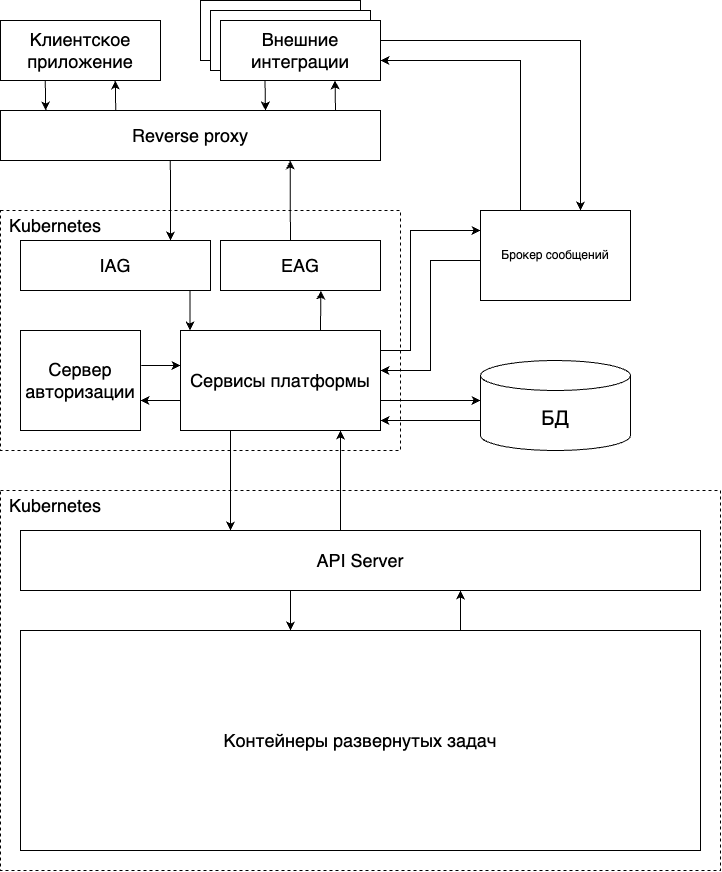

The diagram above was exported from draw.io. Its source (the exported page's mxGraphModel, read from the mxfile embedded in the PNG):
<mxGraphModel dx="1511" dy="1186" grid="1" gridSize="10" guides="1" tooltips="1" connect="1" arrows="1" fold="1" page="1" pageScale="1" pageWidth="850" pageHeight="1100" math="0" shadow="0">
  <root>
    <mxCell id="0" />
    <mxCell id="1" parent="0" />
    <mxCell id="UZv0-1ZAQY09o0ULd59S-2" value="" style="rounded=0;whiteSpace=wrap;html=1;dashed=1;movable=0;resizable=0;rotatable=0;deletable=0;editable=0;locked=1;connectable=0;" vertex="1" parent="1">
      <mxGeometry x="80" y="400" width="400" height="240" as="geometry" />
    </mxCell>
    <mxCell id="UZv0-1ZAQY09o0ULd59S-3" value="Клиентское приложение" style="rounded=0;whiteSpace=wrap;html=1;fontSize=18;" vertex="1" parent="1">
      <mxGeometry x="80" y="210" width="160" height="60" as="geometry" />
    </mxCell>
    <mxCell id="UZv0-1ZAQY09o0ULd59S-4" value="Внешние интеграции" style="rounded=0;whiteSpace=wrap;html=1;fontSize=18;" vertex="1" parent="1">
      <mxGeometry x="280" y="190" width="160" height="60" as="geometry" />
    </mxCell>
    <mxCell id="UZv0-1ZAQY09o0ULd59S-6" value="Внешние интеграции" style="rounded=0;whiteSpace=wrap;html=1;fontSize=18;" vertex="1" parent="1">
      <mxGeometry x="290" y="200" width="160" height="60" as="geometry" />
    </mxCell>
    <mxCell id="UZv0-1ZAQY09o0ULd59S-7" value="Внешние интеграции" style="rounded=0;whiteSpace=wrap;html=1;fontSize=18;" vertex="1" parent="1">
      <mxGeometry x="300" y="210" width="160" height="60" as="geometry" />
    </mxCell>
    <mxCell id="UZv0-1ZAQY09o0ULd59S-8" value="Kubernetes" style="text;html=1;align=center;verticalAlign=middle;whiteSpace=wrap;rounded=0;fontSize=18;" vertex="1" parent="1">
      <mxGeometry x="90" y="400" width="90" height="30" as="geometry" />
    </mxCell>
    <mxCell id="UZv0-1ZAQY09o0ULd59S-9" value="IAG" style="rounded=0;whiteSpace=wrap;html=1;fontSize=18;" vertex="1" parent="1">
      <mxGeometry x="100" y="430" width="190" height="50" as="geometry" />
    </mxCell>
    <mxCell id="UZv0-1ZAQY09o0ULd59S-10" value="EAG" style="rounded=0;whiteSpace=wrap;html=1;fontSize=18;" vertex="1" parent="1">
      <mxGeometry x="300" y="430" width="160" height="50" as="geometry" />
    </mxCell>
    <mxCell id="UZv0-1ZAQY09o0ULd59S-11" value="Reverse proxy" style="rounded=0;whiteSpace=wrap;html=1;fontSize=18;" vertex="1" parent="1">
      <mxGeometry x="80" y="300" width="380" height="50" as="geometry" />
    </mxCell>
    <mxCell id="UZv0-1ZAQY09o0ULd59S-12" value="Сервер авторизации" style="rounded=0;whiteSpace=wrap;html=1;fontSize=18;" vertex="1" parent="1">
      <mxGeometry x="100" y="520" width="120" height="100" as="geometry" />
    </mxCell>
    <mxCell id="UZv0-1ZAQY09o0ULd59S-13" value="Сервисы платформы" style="rounded=0;whiteSpace=wrap;html=1;fontSize=18;" vertex="1" parent="1">
      <mxGeometry x="260" y="520" width="200" height="100" as="geometry" />
    </mxCell>
    <mxCell id="UZv0-1ZAQY09o0ULd59S-14" value="" style="rounded=0;whiteSpace=wrap;html=1;dashed=1;movable=0;resizable=0;rotatable=0;deletable=0;editable=0;locked=1;connectable=0;" vertex="1" parent="1">
      <mxGeometry x="80" y="680" width="720" height="380" as="geometry" />
    </mxCell>
    <mxCell id="UZv0-1ZAQY09o0ULd59S-15" value="API Server" style="rounded=0;whiteSpace=wrap;html=1;fontSize=18;" vertex="1" parent="1">
      <mxGeometry x="100" y="720" width="680" height="60" as="geometry" />
    </mxCell>
    <mxCell id="UZv0-1ZAQY09o0ULd59S-16" value="Kubernetes" style="text;html=1;align=center;verticalAlign=middle;whiteSpace=wrap;rounded=0;fontSize=18;" vertex="1" parent="1">
      <mxGeometry x="90" y="680" width="90" height="30" as="geometry" />
    </mxCell>
    <mxCell id="UZv0-1ZAQY09o0ULd59S-17" value="Контейнеры развернутых задач" style="rounded=0;whiteSpace=wrap;html=1;fontSize=18;" vertex="1" parent="1">
      <mxGeometry x="100" y="820" width="680" height="220" as="geometry" />
    </mxCell>
    <mxCell id="UZv0-1ZAQY09o0ULd59S-18" value="" style="endArrow=classic;html=1;rounded=0;exitX=0.447;exitY=1;exitDx=0;exitDy=0;exitPerimeter=0;fontSize=18;" edge="1" parent="1" source="UZv0-1ZAQY09o0ULd59S-11">
      <mxGeometry width="50" height="50" relative="1" as="geometry">
        <mxPoint x="310" y="570" as="sourcePoint" />
        <mxPoint x="250" y="430" as="targetPoint" />
      </mxGeometry>
    </mxCell>
    <mxCell id="UZv0-1ZAQY09o0ULd59S-19" value="" style="endArrow=classic;html=1;rounded=0;fontSize=18;" edge="1" parent="1">
      <mxGeometry width="50" height="50" relative="1" as="geometry">
        <mxPoint x="369.90999999999997" y="430" as="sourcePoint" />
        <mxPoint x="369.76" y="350" as="targetPoint" />
      </mxGeometry>
    </mxCell>
    <mxCell id="UZv0-1ZAQY09o0ULd59S-22" value="" style="endArrow=classic;html=1;rounded=0;exitX=0.313;exitY=1;exitDx=0;exitDy=0;exitPerimeter=0;fontSize=18;" edge="1" parent="1">
      <mxGeometry width="50" height="50" relative="1" as="geometry">
        <mxPoint x="344.50000000000006" y="270" as="sourcePoint" />
        <mxPoint x="345" y="300" as="targetPoint" />
      </mxGeometry>
    </mxCell>
    <mxCell id="UZv0-1ZAQY09o0ULd59S-23" value="" style="endArrow=classic;html=1;rounded=0;entryX=0.75;entryY=1;entryDx=0;entryDy=0;fontSize=18;" edge="1" parent="1">
      <mxGeometry width="50" height="50" relative="1" as="geometry">
        <mxPoint x="415" y="300" as="sourcePoint" />
        <mxPoint x="414.50000000000006" y="270" as="targetPoint" />
      </mxGeometry>
    </mxCell>
    <mxCell id="UZv0-1ZAQY09o0ULd59S-24" value="" style="endArrow=classic;html=1;rounded=0;fontSize=18;" edge="1" parent="1">
      <mxGeometry width="50" height="50" relative="1" as="geometry">
        <mxPoint x="269.52" y="480" as="sourcePoint" />
        <mxPoint x="269.52" y="520" as="targetPoint" />
      </mxGeometry>
    </mxCell>
    <mxCell id="UZv0-1ZAQY09o0ULd59S-27" value="" style="endArrow=classic;html=1;rounded=0;fontSize=18;" edge="1" parent="1">
      <mxGeometry width="50" height="50" relative="1" as="geometry">
        <mxPoint x="400" y="520" as="sourcePoint" />
        <mxPoint x="400.36" y="480" as="targetPoint" />
      </mxGeometry>
    </mxCell>
    <mxCell id="UZv0-1ZAQY09o0ULd59S-28" value="" style="endArrow=classic;html=1;rounded=0;exitX=1.006;exitY=0.35;exitDx=0;exitDy=0;exitPerimeter=0;fontSize=18;" edge="1" parent="1" source="UZv0-1ZAQY09o0ULd59S-12">
      <mxGeometry width="50" height="50" relative="1" as="geometry">
        <mxPoint x="330" y="570" as="sourcePoint" />
        <mxPoint x="260" y="555" as="targetPoint" />
      </mxGeometry>
    </mxCell>
    <mxCell id="UZv0-1ZAQY09o0ULd59S-29" value="" style="endArrow=classic;html=1;rounded=0;fontSize=18;" edge="1" parent="1">
      <mxGeometry width="50" height="50" relative="1" as="geometry">
        <mxPoint x="260" y="590" as="sourcePoint" />
        <mxPoint x="220" y="590" as="targetPoint" />
      </mxGeometry>
    </mxCell>
    <mxCell id="UZv0-1ZAQY09o0ULd59S-30" value="" style="endArrow=classic;html=1;rounded=0;fontSize=18;" edge="1" parent="1">
      <mxGeometry width="50" height="50" relative="1" as="geometry">
        <mxPoint x="310" y="620" as="sourcePoint" />
        <mxPoint x="310" y="720" as="targetPoint" />
      </mxGeometry>
    </mxCell>
    <mxCell id="UZv0-1ZAQY09o0ULd59S-31" value="" style="endArrow=classic;html=1;rounded=0;fontSize=18;" edge="1" parent="1">
      <mxGeometry width="50" height="50" relative="1" as="geometry">
        <mxPoint x="420" y="720" as="sourcePoint" />
        <mxPoint x="420" y="620" as="targetPoint" />
      </mxGeometry>
    </mxCell>
    <mxCell id="UZv0-1ZAQY09o0ULd59S-32" value="" style="endArrow=classic;html=1;rounded=0;fontSize=18;" edge="1" parent="1">
      <mxGeometry width="50" height="50" relative="1" as="geometry">
        <mxPoint x="370" y="780" as="sourcePoint" />
        <mxPoint x="370" y="820" as="targetPoint" />
      </mxGeometry>
    </mxCell>
    <mxCell id="UZv0-1ZAQY09o0ULd59S-33" value="" style="endArrow=classic;html=1;rounded=0;fontSize=18;" edge="1" parent="1">
      <mxGeometry width="50" height="50" relative="1" as="geometry">
        <mxPoint x="540" y="820" as="sourcePoint" />
        <mxPoint x="540" y="780" as="targetPoint" />
      </mxGeometry>
    </mxCell>
    <mxCell id="UZv0-1ZAQY09o0ULd59S-34" value="" style="endArrow=classic;html=1;rounded=0;exitX=0.313;exitY=1;exitDx=0;exitDy=0;exitPerimeter=0;fontSize=18;" edge="1" parent="1">
      <mxGeometry width="50" height="50" relative="1" as="geometry">
        <mxPoint x="124.75000000000006" y="270" as="sourcePoint" />
        <mxPoint x="125.25" y="300" as="targetPoint" />
      </mxGeometry>
    </mxCell>
    <mxCell id="UZv0-1ZAQY09o0ULd59S-35" value="" style="endArrow=classic;html=1;rounded=0;entryX=0.75;entryY=1;entryDx=0;entryDy=0;fontSize=18;" edge="1" parent="1">
      <mxGeometry width="50" height="50" relative="1" as="geometry">
        <mxPoint x="195.25" y="300" as="sourcePoint" />
        <mxPoint x="194.75000000000006" y="270" as="targetPoint" />
      </mxGeometry>
    </mxCell>
    <mxCell id="UZv0-1ZAQY09o0ULd59S-36" value="&lt;font style=&quot;font-size: 20px;&quot;&gt;БД&lt;/font&gt;" style="shape=cylinder3;whiteSpace=wrap;html=1;boundedLbl=1;backgroundOutline=1;size=15;" vertex="1" parent="1">
      <mxGeometry x="560" y="550" width="150" height="90" as="geometry" />
    </mxCell>
    <mxCell id="UZv0-1ZAQY09o0ULd59S-44" value="Брокер сообщений" style="rounded=0;whiteSpace=wrap;html=1;" vertex="1" parent="1">
      <mxGeometry x="560" y="400" width="150" height="90" as="geometry" />
    </mxCell>
    <mxCell id="UZv0-1ZAQY09o0ULd59S-45" value="" style="endArrow=classic;html=1;rounded=0;entryX=0.667;entryY=0;entryDx=0;entryDy=0;entryPerimeter=0;" edge="1" parent="1" target="UZv0-1ZAQY09o0ULd59S-44">
      <mxGeometry width="50" height="50" relative="1" as="geometry">
        <mxPoint x="460" y="230" as="sourcePoint" />
        <mxPoint x="510" y="180" as="targetPoint" />
        <Array as="points">
          <mxPoint x="660" y="230" />
        </Array>
      </mxGeometry>
    </mxCell>
    <mxCell id="UZv0-1ZAQY09o0ULd59S-46" value="" style="endArrow=none;html=1;rounded=0;endFill=0;startArrow=classic;startFill=1;" edge="1" parent="1">
      <mxGeometry width="50" height="50" relative="1" as="geometry">
        <mxPoint x="460" y="250" as="sourcePoint" />
        <mxPoint x="600" y="400" as="targetPoint" />
        <Array as="points">
          <mxPoint x="600" y="250" />
        </Array>
      </mxGeometry>
    </mxCell>
    <mxCell id="UZv0-1ZAQY09o0ULd59S-47" value="" style="endArrow=classic;html=1;rounded=0;entryX=0;entryY=0.222;entryDx=0;entryDy=0;entryPerimeter=0;" edge="1" parent="1" target="UZv0-1ZAQY09o0ULd59S-44">
      <mxGeometry width="50" height="50" relative="1" as="geometry">
        <mxPoint x="460" y="540" as="sourcePoint" />
        <mxPoint x="580" y="500" as="targetPoint" />
        <Array as="points">
          <mxPoint x="490" y="540" />
          <mxPoint x="490" y="420" />
        </Array>
      </mxGeometry>
    </mxCell>
    <mxCell id="UZv0-1ZAQY09o0ULd59S-48" value="" style="endArrow=none;html=1;rounded=0;entryX=0;entryY=0.222;entryDx=0;entryDy=0;entryPerimeter=0;startArrow=classic;startFill=1;endFill=0;" edge="1" parent="1">
      <mxGeometry width="50" height="50" relative="1" as="geometry">
        <mxPoint x="460" y="560" as="sourcePoint" />
        <mxPoint x="560" y="450" as="targetPoint" />
        <Array as="points">
          <mxPoint x="510" y="560" />
          <mxPoint x="510" y="450" />
        </Array>
      </mxGeometry>
    </mxCell>
    <mxCell id="UZv0-1ZAQY09o0ULd59S-49" value="" style="endArrow=classic;html=1;rounded=0;entryX=0;entryY=0.444;entryDx=0;entryDy=0;entryPerimeter=0;" edge="1" parent="1" target="UZv0-1ZAQY09o0ULd59S-36">
      <mxGeometry width="50" height="50" relative="1" as="geometry">
        <mxPoint x="460" y="590" as="sourcePoint" />
        <mxPoint x="510" y="540" as="targetPoint" />
      </mxGeometry>
    </mxCell>
    <mxCell id="UZv0-1ZAQY09o0ULd59S-50" value="" style="endArrow=classic;html=1;rounded=0;entryX=0;entryY=0.444;entryDx=0;entryDy=0;entryPerimeter=0;exitX=0;exitY=0;exitDx=0;exitDy=60;exitPerimeter=0;" edge="1" parent="1" source="UZv0-1ZAQY09o0ULd59S-36">
      <mxGeometry width="50" height="50" relative="1" as="geometry">
        <mxPoint x="360" y="610" as="sourcePoint" />
        <mxPoint x="460" y="610" as="targetPoint" />
      </mxGeometry>
    </mxCell>
  </root>
</mxGraphModel>